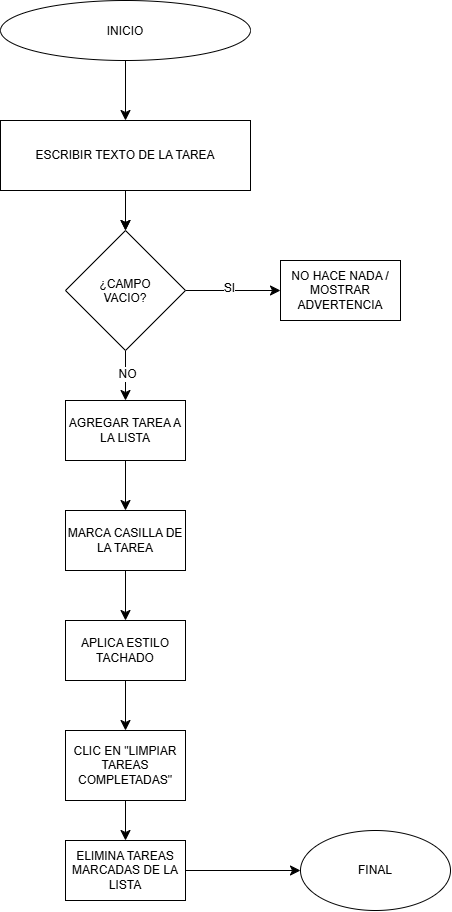

The diagram above was exported from draw.io. Its source (the exported page's mxGraphModel, read from the mxfile embedded in the PNG):
<mxGraphModel dx="643" dy="475" grid="1" gridSize="10" guides="1" tooltips="1" connect="1" arrows="1" fold="1" page="1" pageScale="1" pageWidth="827" pageHeight="1169" math="0" shadow="0">
  <root>
    <mxCell id="0" />
    <mxCell id="1" parent="0" />
    <mxCell id="WNH3CLB_10gQPQCPbPwv-16" edge="1" parent="1" source="X2T_ZYALdXnBG3shqQoI-1" style="edgeStyle=none;curved=1;rounded=0;orthogonalLoop=1;jettySize=auto;html=1;exitX=0.5;exitY=1;exitDx=0;exitDy=0;entryX=0.5;entryY=0;entryDx=0;entryDy=0;fontSize=12;startSize=8;endSize=8;" target="WNH3CLB_10gQPQCPbPwv-1">
      <mxGeometry relative="1" as="geometry" />
    </mxCell>
    <mxCell id="X2T_ZYALdXnBG3shqQoI-1" parent="1" style="ellipse;whiteSpace=wrap;html=1;shapeInside=1;" value="&lt;div&gt;&lt;br&gt;&lt;/div&gt;&lt;div&gt;INICIO&lt;/div&gt;" vertex="1">
      <mxGeometry height="60" width="250" x="110" y="210" as="geometry" />
    </mxCell>
    <mxCell id="WNH3CLB_10gQPQCPbPwv-5" edge="1" parent="1" source="WNH3CLB_10gQPQCPbPwv-1" style="edgeStyle=none;curved=1;rounded=0;orthogonalLoop=1;jettySize=auto;html=1;fontSize=12;startSize=8;endSize=8;" target="WNH3CLB_10gQPQCPbPwv-2" value="">
      <mxGeometry relative="1" as="geometry" />
    </mxCell>
    <mxCell id="WNH3CLB_10gQPQCPbPwv-6" edge="1" parent="1" source="WNH3CLB_10gQPQCPbPwv-1" style="edgeStyle=none;curved=1;rounded=0;orthogonalLoop=1;jettySize=auto;html=1;fontSize=12;startSize=8;endSize=8;" target="WNH3CLB_10gQPQCPbPwv-2" value="">
      <mxGeometry relative="1" as="geometry" />
    </mxCell>
    <mxCell id="WNH3CLB_10gQPQCPbPwv-1" parent="1" style="whiteSpace=wrap;html=1;" value="ESCRIBIR TEXTO DE LA TAREA" vertex="1">
      <mxGeometry height="70" width="250" x="110" y="330" as="geometry" />
    </mxCell>
    <mxCell id="WNH3CLB_10gQPQCPbPwv-12" edge="1" parent="1" source="WNH3CLB_10gQPQCPbPwv-2" style="edgeStyle=none;curved=1;rounded=0;orthogonalLoop=1;jettySize=auto;html=1;exitX=1;exitY=0.5;exitDx=0;exitDy=0;entryX=0;entryY=0.5;entryDx=0;entryDy=0;fontSize=12;startSize=8;endSize=8;" target="WNH3CLB_10gQPQCPbPwv-3">
      <mxGeometry relative="1" as="geometry" />
    </mxCell>
    <mxCell id="WNH3CLB_10gQPQCPbPwv-13" connectable="0" parent="WNH3CLB_10gQPQCPbPwv-12" style="edgeLabel;html=1;align=center;verticalAlign=middle;resizable=0;points=[];fontSize=12;" value="SI" vertex="1">
      <mxGeometry relative="1" x="-0.0947" y="3" as="geometry">
        <mxPoint as="offset" />
      </mxGeometry>
    </mxCell>
    <mxCell id="WNH3CLB_10gQPQCPbPwv-14" edge="1" parent="1" source="WNH3CLB_10gQPQCPbPwv-2" style="edgeStyle=none;curved=1;rounded=0;orthogonalLoop=1;jettySize=auto;html=1;exitX=0.5;exitY=1;exitDx=0;exitDy=0;entryX=0.5;entryY=0;entryDx=0;entryDy=0;fontSize=12;startSize=8;endSize=8;" target="WNH3CLB_10gQPQCPbPwv-4">
      <mxGeometry relative="1" as="geometry" />
    </mxCell>
    <mxCell id="WNH3CLB_10gQPQCPbPwv-15" connectable="0" parent="WNH3CLB_10gQPQCPbPwv-14" style="edgeLabel;html=1;align=center;verticalAlign=middle;resizable=0;points=[];fontSize=12;" value="NO" vertex="1">
      <mxGeometry relative="1" x="-0.08" y="1" as="geometry">
        <mxPoint as="offset" />
      </mxGeometry>
    </mxCell>
    <mxCell id="WNH3CLB_10gQPQCPbPwv-2" parent="1" style="rhombus;whiteSpace=wrap;html=1;shapeInside=1;" value="&lt;div&gt;&lt;br&gt;&lt;/div&gt;&lt;div&gt;&lt;br&gt;&lt;/div&gt;&lt;div&gt;&lt;br&gt;&lt;/div&gt;&lt;div&gt;¿CAMPO VACIO?&lt;/div&gt;" vertex="1">
      <mxGeometry height="120" width="120" x="175" y="440" as="geometry" />
    </mxCell>
    <mxCell id="WNH3CLB_10gQPQCPbPwv-3" parent="1" style="whiteSpace=wrap;html=1;" value="NO HACE NADA / MOSTRAR ADVERTENCIA" vertex="1">
      <mxGeometry height="60" width="120" x="390" y="470" as="geometry" />
    </mxCell>
    <mxCell id="WNH3CLB_10gQPQCPbPwv-17" edge="1" parent="1" source="WNH3CLB_10gQPQCPbPwv-4" style="edgeStyle=none;curved=1;rounded=0;orthogonalLoop=1;jettySize=auto;html=1;exitX=0.5;exitY=1;exitDx=0;exitDy=0;entryX=0.5;entryY=0;entryDx=0;entryDy=0;fontSize=12;startSize=8;endSize=8;" target="WNH3CLB_10gQPQCPbPwv-7">
      <mxGeometry relative="1" as="geometry" />
    </mxCell>
    <mxCell id="WNH3CLB_10gQPQCPbPwv-4" parent="1" style="whiteSpace=wrap;html=1;" value="AGREGAR TAREA A LA LISTA" vertex="1">
      <mxGeometry height="60" width="120" x="175" y="610" as="geometry" />
    </mxCell>
    <mxCell id="WNH3CLB_10gQPQCPbPwv-18" edge="1" parent="1" source="WNH3CLB_10gQPQCPbPwv-7" style="edgeStyle=none;curved=1;rounded=0;orthogonalLoop=1;jettySize=auto;html=1;exitX=0.5;exitY=1;exitDx=0;exitDy=0;entryX=0.5;entryY=0;entryDx=0;entryDy=0;fontSize=12;startSize=8;endSize=8;" target="WNH3CLB_10gQPQCPbPwv-8">
      <mxGeometry relative="1" as="geometry" />
    </mxCell>
    <mxCell id="WNH3CLB_10gQPQCPbPwv-7" parent="1" style="whiteSpace=wrap;html=1;" value="MARCA CASILLA DE LA TAREA" vertex="1">
      <mxGeometry height="60" width="120" x="175" y="720" as="geometry" />
    </mxCell>
    <mxCell id="WNH3CLB_10gQPQCPbPwv-19" edge="1" parent="1" source="WNH3CLB_10gQPQCPbPwv-8" style="edgeStyle=none;curved=1;rounded=0;orthogonalLoop=1;jettySize=auto;html=1;exitX=0.5;exitY=1;exitDx=0;exitDy=0;entryX=0.5;entryY=0;entryDx=0;entryDy=0;fontSize=12;startSize=8;endSize=8;" target="WNH3CLB_10gQPQCPbPwv-9">
      <mxGeometry relative="1" as="geometry" />
    </mxCell>
    <mxCell id="WNH3CLB_10gQPQCPbPwv-8" parent="1" style="whiteSpace=wrap;html=1;" value="APLICA ESTILO TACHADO" vertex="1">
      <mxGeometry height="60" width="120" x="175" y="830" as="geometry" />
    </mxCell>
    <mxCell id="WNH3CLB_10gQPQCPbPwv-20" edge="1" parent="1" source="WNH3CLB_10gQPQCPbPwv-9" style="edgeStyle=none;curved=1;rounded=0;orthogonalLoop=1;jettySize=auto;html=1;fontSize=12;startSize=8;endSize=8;" target="WNH3CLB_10gQPQCPbPwv-10" value="">
      <mxGeometry relative="1" as="geometry" />
    </mxCell>
    <mxCell id="WNH3CLB_10gQPQCPbPwv-9" parent="1" style="whiteSpace=wrap;html=1;" value="CLIC EN &quot;LIMPIAR TAREAS COMPLETADAS&quot;" vertex="1">
      <mxGeometry height="70" width="120" x="175" y="940" as="geometry" />
    </mxCell>
    <mxCell id="WNH3CLB_10gQPQCPbPwv-21" edge="1" parent="1" source="WNH3CLB_10gQPQCPbPwv-10" style="edgeStyle=none;curved=1;rounded=0;orthogonalLoop=1;jettySize=auto;html=1;fontSize=12;startSize=8;endSize=8;" target="WNH3CLB_10gQPQCPbPwv-11" value="">
      <mxGeometry relative="1" as="geometry" />
    </mxCell>
    <mxCell id="WNH3CLB_10gQPQCPbPwv-10" parent="1" style="whiteSpace=wrap;html=1;" value="ELIMINA TAREAS MARCADAS DE LA LISTA" vertex="1">
      <mxGeometry height="60" width="120" x="175" y="1050" as="geometry" />
    </mxCell>
    <mxCell id="WNH3CLB_10gQPQCPbPwv-11" parent="1" style="ellipse;whiteSpace=wrap;html=1;shapeInside=1;" value="&lt;div&gt;&lt;br&gt;&lt;/div&gt;&lt;div&gt;&lt;br&gt;&lt;/div&gt;&lt;div&gt;FINAL&lt;/div&gt;" vertex="1">
      <mxGeometry height="80" width="150" x="410" y="1040" as="geometry" />
    </mxCell>
  </root>
</mxGraphModel>